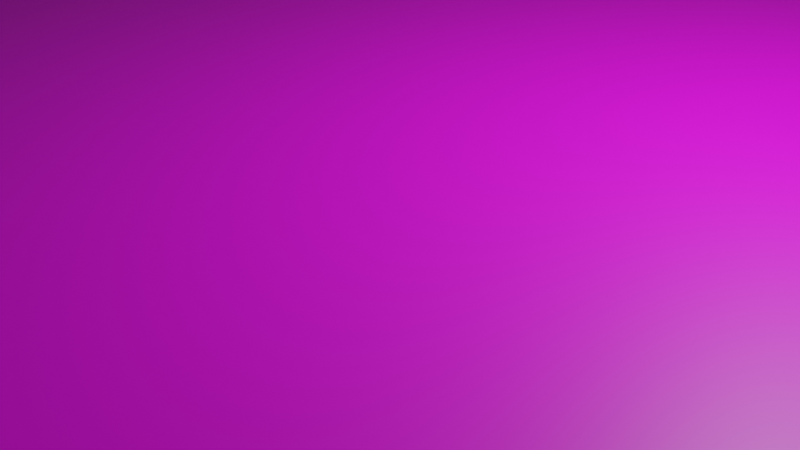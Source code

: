 # Source: CrashedSmartphone02.blend  (saved by Blender 3.6.13; exported with 4.5.12 LTS)
import bpy
from mathutils import Matrix  # noqa: F401  (used for matrix-valued properties, if any)

bpy.ops.wm.read_factory_settings(use_empty=True)
scene = bpy.context.scene
scene.name = 'Scene'

# ---- collections
col_collection = bpy.data.collections.new('Collection'); scene.collection.children.link(col_collection)

# ---- images (referenced by path relative to the original .blend; pixels are not part of the script)
import os
ASSET_DIR = os.environ.get("B2B_ASSET_DIR", "")  # directory of the original .blend (textures are referenced by path, not embedded)
HERE = os.path.dirname(os.path.abspath(__file__))  # packed textures are extracted next to this script under _unpacked/

def load_image(name, relpath, width, height, colorspace="sRGB"):
    """Load a texture the original file referenced (path relative to the .blend, or extracted next to this script)."""
    p = next((c for c in (os.path.join(HERE, relpath), os.path.join(ASSET_DIR, relpath)) if relpath and os.path.exists(c)), "")
    if p:
        img = bpy.data.images.load(p, check_existing=True)
        img.name = name
    else:  # same state as the original file: an image datablock whose file is absent (Cycles renders it pink)
        img = bpy.data.images.new(name, width, height)
        img.source = "FILE"
        img.filepath = "//" + (relpath or name)
    img.colorspace_settings.name = colorspace
    return img
img_crashedphone02_png = load_image('CrashedPhone02.png', 'CrashedPhone02.png', 1024, 1024, 'sRGB')

# ---- materials (node trees are filled in below, after node groups)
mat_nonscreen = bpy.data.materials.new('NonScreen')
mat_nonscreen.alpha_threshold = 0.0
mat_nonscreen.use_transparent_shadow = False
mat_nonscreen.roughness = 0.5
mat_nonscreen.line_color = (0.0, 0.0, 0.0, 1.0)
mat_screen = bpy.data.materials.new('Screen')
mat_screen.use_transparent_shadow = False

# ---- material node trees
mat_nonscreen.use_nodes = True; mat_nonscreen.node_tree.nodes.clear()
_N = mat_nonscreen.node_tree.nodes; _L = mat_nonscreen.node_tree.links
n0 = _N.new('ShaderNodeOutputMaterial'); n0.name = 'Material Output'; n0.location = (300, 300)
n1 = _N.new('ShaderNodeBsdfPrincipled'); n1.name = 'Principled BSDF'; n1.location = (10, 300)
n1.distribution = 'GGX'
n1.subsurface_method = 'RANDOM_WALK_SKIN'
n1.inputs[0].default_value = (0.0, 0.0, 0.0, 1.0)
n1.inputs[1].default_value = 0.7
n1.inputs[3].default_value = 1.45
n1.inputs[27].default_value = (0.0, 0.0, 0.0, 1.0)
n1.inputs[28].default_value = 1.0
_L.new(n1.outputs[0], n0.inputs[0])
n0.is_active_output = True
mat_screen.use_nodes = True; mat_screen.node_tree.nodes.clear()
_N = mat_screen.node_tree.nodes; _L = mat_screen.node_tree.links
n0 = _N.new('ShaderNodeBsdfPrincipled'); n0.name = 'Principled BSDF'; n0.location = (10, 300)
n0.distribution = 'GGX'
n0.subsurface_method = 'RANDOM_WALK_SKIN'
n0.inputs[3].default_value = 1.45
n0.inputs[27].default_value = (0.0, 0.0, 0.0, 1.0)
n0.inputs[28].default_value = 1.0
n1 = _N.new('ShaderNodeOutputMaterial'); n1.name = 'Material Output'; n1.location = (300, 300)
n2 = _N.new('ShaderNodeTexImage'); n2.name = 'Image Texture'; n2.location = (-280, 280)
n2.image = img_crashedphone02_png
_L.new(n0.outputs[0], n1.inputs[0])
_L.new(n2.outputs[0], n0.inputs[0])
n1.is_active_output = True

# ---- world
world_world = bpy.data.worlds.new('World'); scene.world = world_world
world_world.use_nodes = True; world_world.node_tree.nodes.clear()
_N = world_world.node_tree.nodes; _L = world_world.node_tree.links
n0 = _N.new('ShaderNodeOutputWorld'); n0.name = 'World Output'; n0.location = (300, 300)
n1 = _N.new('ShaderNodeBackground'); n1.name = 'Background'; n1.location = (10, 300)
n1.inputs[0].default_value = (0.05088, 0.05088, 0.05088, 1.0)
_L.new(n1.outputs[0], n0.inputs[0])
n0.is_active_output = True
world_world.color = (0.05088, 0.05088, 0.05088)
world_world.use_sun_shadow = False
world_world.sun_shadow_jitter_overblur = 0.0

# ---- cameras
cam_camera = bpy.data.cameras.new('Camera')
cam_camera.clip_end = 100.0
cam_camera.ortho_scale = 7.314

# ---- lights
light_light = bpy.data.lights.new('Light', 'POINT')
light_light.transmission_factor = 0.0
light_light.energy = 1000.0
light_light.shadow_soft_size = 0.1
light_light.shadow_maximum_resolution = 0.006
light_light.use_absolute_resolution = True

# ---- meshes
me_smartphone = bpy.data.meshes.new('Smartphone')
me_smartphone.from_pydata([(8.977, -6.0, 1.0), (10.0, -4.977, 1.0), (9.058, -5.997, 1.0), (9.137, -5.987, 1.0), (9.216, -5.972, 1.0), (9.293, -5.95, 1.0), (9.369, -5.922, 1.0), (9.442, -5.889, 1.0), (9.512, -5.849, 1.0), (9.578, -5.805, 1.0), (9.641, -5.755, 1.0), (9.7, -5.7, 1.0), (9.755, -5.641, 1.0), (9.805, -5.578, 1.0), (9.849, -5.512, 1.0), (9.889, -5.442, 1.0), (9.922, -5.369, 1.0), (9.95, -5.293, 1.0), (9.972, -5.216, 1.0), (9.987, -5.137, 1.0), (9.997, -5.058, 1.0), (10.0, -4.977, -1.0), (8.977, -6.0, -1.0), (9.997, -5.058, -1.0), (9.987, -5.137, -1.0), (9.972, -5.216, -1.0), (9.95, -5.293, -1.0), (9.922, -5.369, -1.0), (9.889, -5.442, -1.0), (9.849, -5.512, -1.0), (9.805, -5.578, -1.0), (9.755, -5.641, -1.0), (9.7, -5.7, -1.0), (9.641, -5.755, -1.0), (9.578, -5.805, -1.0), (9.512, -5.849, -1.0), (9.442, -5.889, -1.0), (9.369, -5.922, -1.0), (9.293, -5.95, -1.0), (9.216, -5.972, -1.0), (9.137, -5.987, -1.0), (9.058, -5.997, -1.0), (10.0, 5.012, 1.0), (9.012, 6.0, 1.0), (9.997, 5.09, 1.0), (9.988, 5.167, 1.0), (9.973, 5.243, 1.0), (9.952, 5.317, 1.0), (9.925, 5.39, 1.0), (9.892, 5.461, 1.0), (9.854, 5.528, 1.0), (9.811, 5.593, 1.0), (9.763, 5.654, 1.0), (9.711, 5.711, 1.0), (9.654, 5.763, 1.0), (9.593, 5.811, 1.0), (9.528, 5.854, 1.0), (9.461, 5.892, 1.0), (9.39, 5.925, 1.0), (9.317, 5.952, 1.0), (9.243, 5.973, 1.0), (9.167, 5.988, 1.0), (9.09, 5.997, 1.0), (9.012, 6.0, -1.0), (10.0, 5.012, -1.0), (9.09, 5.997, -1.0), (9.167, 5.988, -1.0), (9.243, 5.973, -1.0), (9.317, 5.952, -1.0), (9.39, 5.925, -1.0), (9.461, 5.892, -1.0), (9.528, 5.854, -1.0), (9.593, 5.811, -1.0), (9.654, 5.763, -1.0), (9.711, 5.711, -1.0), (9.763, 5.654, -1.0), (9.811, 5.593, -1.0), (9.854, 5.528, -1.0), (9.892, 5.461, -1.0), (9.925, 5.39, -1.0), (9.952, 5.317, -1.0), (9.973, 5.243, -1.0), (9.988, 5.167, -1.0), (9.997, 5.09, -1.0), (-10.0, -4.674, 1.0), (-8.674, -6.0, 1.0), (-9.996, -4.778, 1.0), (-9.984, -4.882, 1.0), (-9.963, -4.984, 1.0), (-9.935, -5.084, 1.0), (-9.899, -5.182, 1.0), (-9.856, -5.276, 1.0), (-9.805, -5.367, 1.0), (-9.747, -5.454, 1.0), (-9.682, -5.535, 1.0), (-9.612, -5.612, 1.0), (-9.535, -5.682, 1.0), (-9.454, -5.747, 1.0), (-9.367, -5.805, 1.0), (-9.276, -5.856, 1.0), (-9.182, -5.899, 1.0), (-9.084, -5.935, 1.0), (-8.984, -5.963, 1.0), (-8.882, -5.984, 1.0), (-8.778, -5.996, 1.0), (-8.674, -6.0, -1.0), (-10.0, -4.674, -1.0), (-8.778, -5.996, -1.0), (-8.882, -5.984, -1.0), (-8.984, -5.963, -1.0), (-9.084, -5.935, -1.0), (-9.182, -5.899, -1.0), (-9.276, -5.856, -1.0), (-9.367, -5.805, -1.0), (-9.454, -5.747, -1.0), (-9.535, -5.682, -1.0), (-9.612, -5.612, -1.0), (-9.682, -5.535, -1.0), (-9.747, -5.454, -1.0), (-9.805, -5.367, -1.0), (-9.856, -5.276, -1.0), (-9.899, -5.182, -1.0), (-9.935, -5.084, -1.0), (-9.963, -4.984, -1.0), (-9.984, -4.882, -1.0), (-9.996, -4.778, -1.0), (-8.503, 6.0, 1.0), (-10.0, 4.503, 1.0), (-8.62, 5.995, 1.0), (-8.737, 5.982, 1.0), (-8.852, 5.959, 1.0), (-8.965, 5.927, 1.0), (-9.076, 5.886, 1.0), (-9.182, 5.837, 1.0), (-9.285, 5.779, 1.0), (-9.383, 5.714, 1.0), (-9.475, 5.641, 1.0), (-9.561, 5.561, 1.0), (-9.641, 5.475, 1.0), (-9.714, 5.383, 1.0), (-9.779, 5.285, 1.0), (-9.837, 5.182, 1.0), (-9.886, 5.076, 1.0), (-9.927, 4.965, 1.0), (-9.959, 4.852, 1.0), (-9.982, 4.737, 1.0), (-9.995, 4.62, 1.0), (-10.0, 4.503, -1.0), (-8.503, 6.0, -1.0), (-9.995, 4.62, -1.0), (-9.982, 4.737, -1.0), (-9.959, 4.852, -1.0), (-9.927, 4.965, -1.0), (-9.886, 5.076, -1.0), (-9.837, 5.182, -1.0), (-9.779, 5.285, -1.0), (-9.714, 5.383, -1.0), (-9.641, 5.475, -1.0), (-9.561, 5.561, -1.0), (-9.475, 5.641, -1.0), (-9.383, 5.714, -1.0), (-9.285, 5.779, -1.0), (-9.182, 5.837, -1.0), (-9.076, 5.886, -1.0), (-8.965, 5.927, -1.0), (-8.852, 5.959, -1.0), (-8.737, 5.982, -1.0), (-8.62, 5.995, -1.0)], [], [(106, 84, 127, 147), (147, 149, 150, 151, 152, 153, 154, 155, 156, 157, 158, 159, 160, 161, 162, 163, 164, 165, 166, 167, 148, 63, 65, 66, 67, 68, 69, 70, 71, 72, 73, 74, 75, 76, 77, 78, 79, 80, 81, 82, 83, 64, 21, 23, 24, 25, 26, 27, 28, 29, 30, 31, 32, 33, 34, 35, 36, 37, 38, 39, 40, 41, 22, 105, 107, 108, 109, 110, 111, 112, 113, 114, 115, 116, 117, 118, 119, 120, 121, 122, 123, 124, 125, 106), (0, 22, 41, 2), (2, 41, 40, 3), (3, 40, 39, 4), (4, 39, 38, 5), (5, 38, 37, 6), (6, 37, 36, 7), (7, 36, 35, 8), (8, 35, 34, 9), (9, 34, 33, 10), (10, 33, 32, 11), (11, 32, 31, 12), (12, 31, 30, 13), (13, 30, 29, 14), (14, 29, 28, 15), (15, 28, 27, 16), (16, 27, 26, 17), (17, 26, 25, 18), (18, 25, 24, 19), (19, 24, 23, 20), (20, 23, 21, 1), (42, 44, 45, 46, 47, 48, 49, 50, 51, 52, 53, 54, 55, 56, 57, 58, 59, 60, 61, 62, 43, 126, 128, 129, 130, 131, 132, 133, 134, 135, 136, 137, 138, 139, 140, 141, 142, 143, 144, 145, 146, 127, 84, 86, 87, 88, 89, 90, 91, 92, 93, 94, 95, 96, 97, 98, 99, 100, 101, 102, 103, 104, 85, 0, 2, 3, 4, 5, 6, 7, 8, 9, 10, 11, 12, 13, 14, 15, 16, 17, 18, 19, 20, 1), (42, 64, 83, 44), (44, 83, 82, 45), (45, 82, 81, 46), (46, 81, 80, 47), (47, 80, 79, 48), (48, 79, 78, 49), (49, 78, 77, 50), (50, 77, 76, 51), (51, 76, 75, 52), (52, 75, 74, 53), (53, 74, 73, 54), (54, 73, 72, 55), (55, 72, 71, 56), (56, 71, 70, 57), (57, 70, 69, 58), (58, 69, 68, 59), (59, 68, 67, 60), (60, 67, 66, 61), (61, 66, 65, 62), (62, 65, 63, 43), (64, 42, 1, 21), (105, 85, 104, 107), (107, 104, 103, 108), (108, 103, 102, 109), (109, 102, 101, 110), (110, 101, 100, 111), (111, 100, 99, 112), (112, 99, 98, 113), (113, 98, 97, 114), (114, 97, 96, 115), (115, 96, 95, 116), (116, 95, 94, 117), (117, 94, 93, 118), (118, 93, 92, 119), (119, 92, 91, 120), (120, 91, 90, 121), (121, 90, 89, 122), (122, 89, 88, 123), (123, 88, 87, 124), (124, 87, 86, 125), (125, 86, 84, 106), (22, 0, 85, 105), (126, 148, 167, 128), (128, 167, 166, 129), (129, 166, 165, 130), (130, 165, 164, 131), (131, 164, 163, 132), (132, 163, 162, 133), (133, 162, 161, 134), (134, 161, 160, 135), (135, 160, 159, 136), (136, 159, 158, 137), (137, 158, 157, 138), (138, 157, 156, 139), (139, 156, 155, 140), (140, 155, 154, 141), (141, 154, 153, 142), (142, 153, 152, 143), (143, 152, 151, 144), (144, 151, 150, 145), (145, 150, 149, 146), (146, 149, 147, 127), (148, 126, 43, 63)])
me_smartphone.polygons.foreach_set('material_index', [0, 0, 0, 0, 0, 0, 0, 0, 0, 0, 0, 0, 0, 0, 0, 0, 0, 0, 0, 0, 0, 0, 1, 0, 0, 0, 0, 0, 0, 0, 0, 0, 0, 0, 0, 0, 0, 0, 0, 0, 0, 0, 0, 0, 0, 0, 0, 0, 0, 0, 0, 0, 0, 0, 0, 0, 0, 0, 0, 0, 0, 0, 0, 0, 0, 0, 0, 0, 0, 0, 0, 0, 0, 0, 0, 0, 0, 0, 0, 0, 0, 0, 0, 0, 0, 0])
_uv = me_smartphone.uv_layers.new(name='UVMap')
_uv.uv.foreach_set('vector', [0.375, 0.02761, 0.625, 0.02761, 0.625, 0.2188, 0.375, 0.2188, 0.125, 0.5312, 0.1251, 0.5287, 0.1252, 0.5263, 0.1255, 0.5239, 0.1259, 0.5216, 0.1264, 0.5193, 0.127, 0.517, 0.1278, 0.5149, 0.1286, 0.5129, 0.1295, 0.5109, 0.1305, 0.5091, 0.1316, 0.5075, 0.1327, 0.506, 0.1339, 0.5046, 0.1352, 0.5034, 0.1366, 0.5024, 0.1379, 0.5015, 0.1393, 0.5009, 0.1408, 0.5004, 0.1422, 0.5001, 0.1437, 0.5, 0.3627, 0.5, 0.3636, 0.5001, 0.3646, 0.5003, 0.3655, 0.5006, 0.3665, 0.501, 0.3674, 0.5016, 0.3683, 0.5022, 0.3691, 0.503, 0.3699, 0.5039, 0.3707, 0.5049, 0.3714, 0.506, 0.372, 0.5072, 0.3726, 0.5085, 0.3732, 0.5098, 0.3737, 0.5112, 0.3741, 0.5127, 0.3744, 0.5142, 0.3747, 0.5158, 0.3748, 0.5174, 0.375, 0.519, 0.375, 0.5206, 0.375, 0.7287, 0.375, 0.7304, 0.3748, 0.732, 0.3746, 0.7337, 0.3744, 0.7353, 0.374, 0.7368, 0.3736, 0.7384, 0.3731, 0.7398, 0.3726, 0.7412, 0.3719, 0.7425, 0.3713, 0.7438, 0.3705, 0.7449, 0.3697, 0.7459, 0.3689, 0.7469, 0.368, 0.7477, 0.3671, 0.7484, 0.3662, 0.749, 0.3652, 0.7494, 0.3642, 0.7497, 0.3632, 0.7499, 0.3622, 0.75, 0.1416, 0.75, 0.1403, 0.7499, 0.139, 0.7497, 0.1377, 0.7492, 0.1364, 0.7486, 0.1352, 0.7479, 0.134, 0.747, 0.1329, 0.7459, 0.1318, 0.7447, 0.1308, 0.7434, 0.1299, 0.7419, 0.129, 0.7403, 0.1282, 0.7386, 0.1274, 0.7368, 0.1268, 0.7349, 0.1263, 0.733, 0.1258, 0.7309, 0.1255, 0.7288, 0.1252, 0.7267, 0.1251, 0.7246, 0.125, 0.7224, 0.625, 0.7628, 0.375, 0.7628, 0.375, 0.7618, 0.625, 0.7618, 0.625, 0.7618, 0.375, 0.7618, 0.375, 0.7608, 0.625, 0.7608, 0.625, 0.7608, 0.375, 0.7608, 0.375, 0.7598, 0.625, 0.7598, 0.625, 0.7598, 0.375, 0.7598, 0.375, 0.7588, 0.625, 0.7588, 0.625, 0.7588, 0.375, 0.7588, 0.375, 0.7579, 0.625, 0.7579, 0.625, 0.7579, 0.375, 0.7579, 0.375, 0.757, 0.625, 0.757, 0.625, 0.757, 0.375, 0.757, 0.375, 0.7561, 0.625, 0.7561, 0.625, 0.7561, 0.375, 0.7561, 0.375, 0.7553, 0.625, 0.7553, 0.625, 0.7553, 0.375, 0.7553, 0.375, 0.7545, 0.625, 0.7545, 0.625, 0.7545, 0.375, 0.7545, 0.375, 0.75, 0.625, 0.75, 0.625, 0.75, 0.375, 0.75, 0.375, 0.7425, 0.625, 0.7425, 0.625, 0.7425, 0.375, 0.7425, 0.375, 0.7412, 0.625, 0.7412, 0.625, 0.7412, 0.375, 0.7412, 0.375, 0.7398, 0.625, 0.7398, 0.625, 0.7398, 0.375, 0.7398, 0.375, 0.7384, 0.625, 0.7384, 0.625, 0.7384, 0.375, 0.7384, 0.375, 0.7368, 0.625, 0.7368, 0.625, 0.7368, 0.375, 0.7368, 0.375, 0.7353, 0.625, 0.7353, 0.625, 0.7353, 0.375, 0.7353, 0.375, 0.7337, 0.625, 0.7337, 0.625, 0.7337, 0.375, 0.7337, 0.375, 0.732, 0.625, 0.732, 0.625, 0.732, 0.375, 0.732, 0.375, 0.7304, 0.625, 0.7304, 0.625, 0.7304, 0.375, 0.7304, 0.375, 0.7287, 0.625, 0.7287, 0.9117, 0.00173, 0.918, 0.001882, 0.9244, 0.002339, 0.9306, 0.003095, 0.9367, 0.004149, 0.9427, 0.005492, 0.9485, 0.007116, 0.9541, 0.009012, 0.9594, 0.01117, 0.9644, 0.01357, 0.969, 0.0162, 0.9734, 0.01905, 0.9773, 0.0221, 0.9808, 0.02533, 0.984, 0.02871, 0.9866, 0.03223, 0.9888, 0.03587, 0.9906, 0.03961, 0.9918, 0.04341, 0.9926, 0.04727, 0.9928, 0.05114, 0.9928, 0.9273, 0.9924, 0.9332, 0.9913, 0.939, 0.9894, 0.9448, 0.9868, 0.9504, 0.9834, 0.9559, 0.9794, 0.9613, 0.9747, 0.9664, 0.9693, 0.9713, 0.9633, 0.9759, 0.9568, 0.9802, 0.9497, 0.9842, 0.9421, 0.9879, 0.9341, 0.9911, 0.9257, 0.994, 0.9169, 0.9965, 0.9078, 0.9985, 0.8985, 1.0, 0.8891, 1.001, 0.8795, 1.002, 0.8698, 1.002, 0.1161, 1.002, 0.1075, 1.002, 0.09903, 1.001, 0.09065, 1.0, 0.08242, 0.9989, 0.0744, 0.9971, 0.06664, 0.9949, 0.05918, 0.9924, 0.05207, 0.9895, 0.04536, 0.9863, 0.03908, 0.9828, 0.03328, 0.9789, 0.02799, 0.9748, 0.02324, 0.9705, 0.01906, 0.966, 0.01548, 0.9612, 0.01252, 0.9564, 0.0102, 0.9514, 0.008536, 0.9462, 0.007531, 0.9411, 0.007195, 0.9359, 0.007195, 0.05289, 0.007454, 0.04888, 0.00823, 0.04489, 0.009516, 0.04095, 0.01131, 0.03708, 0.01359, 0.03331, 0.01635, 0.02966, 0.01957, 0.02616, 0.02324, 0.02282, 0.02732, 0.01966, 0.0318, 0.01671, 0.03664, 0.01399, 0.04182, 0.0115, 0.04731, 0.009269, 0.05306, 0.007306, 0.05905, 0.005624, 0.06524, 0.004234, 0.07159, 0.003144, 0.07806, 0.00236, 0.08461, 0.001888, 0.0912, 0.00173, 0.625, 0.5206, 0.375, 0.5206, 0.375, 0.519, 0.625, 0.519, 0.625, 0.519, 0.375, 0.519, 0.375, 0.5174, 0.625, 0.5174, 0.625, 0.5174, 0.375, 0.5174, 0.375, 0.5158, 0.625, 0.5158, 0.625, 0.5158, 0.375, 0.5158, 0.375, 0.5142, 0.625, 0.5142, 0.625, 0.5142, 0.375, 0.5142, 0.375, 0.5127, 0.625, 0.5127, 0.625, 0.5127, 0.375, 0.5127, 0.375, 0.5112, 0.625, 0.5112, 0.625, 0.5112, 0.375, 0.5112, 0.375, 0.5098, 0.625, 0.5098, 0.625, 0.5098, 0.375, 0.5098, 0.375, 0.5085, 0.625, 0.5085, 0.625, 0.5085, 0.375, 0.5085, 0.375, 0.5072, 0.625, 0.5072, 0.625, 0.5072, 0.375, 0.5072, 0.375, 0.5, 0.625, 0.5, 0.625, 0.5, 0.375, 0.5, 0.375, 0.4957, 0.625, 0.4957, 0.625, 0.4957, 0.375, 0.4957, 0.375, 0.4949, 0.625, 0.4949, 0.625, 0.4949, 0.375, 0.4949, 0.375, 0.4941, 0.625, 0.4941, 0.625, 0.4941, 0.375, 0.4941, 0.375, 0.4933, 0.625, 0.4933, 0.625, 0.4933, 0.375, 0.4933, 0.375, 0.4924, 0.625, 0.4924, 0.625, 0.4924, 0.375, 0.4924, 0.375, 0.4915, 0.625, 0.4915, 0.625, 0.4915, 0.375, 0.4915, 0.375, 0.4905, 0.625, 0.4905, 0.625, 0.4905, 0.375, 0.4905, 0.375, 0.4896, 0.625, 0.4896, 0.625, 0.4896, 0.375, 0.4896, 0.375, 0.4886, 0.625, 0.4886, 0.625, 0.4886, 0.375, 0.4886, 0.375, 0.4877, 0.625, 0.4877, 0.375, 0.5206, 0.625, 0.5206, 0.625, 0.7287, 0.375, 0.7287, 0.375, 0.9834, 0.625, 0.9834, 0.625, 0.9847, 0.375, 0.9847, 0.375, 0.9847, 0.625, 0.9847, 0.625, 0.986, 0.375, 0.986, 0.375, 0.986, 0.625, 0.986, 0.625, 0.9873, 0.375, 0.9873, 0.375, 0.9873, 0.625, 0.9873, 0.625, 0.9886, 0.375, 0.9886, 0.375, 0.9886, 0.625, 0.9886, 0.625, 0.9898, 0.375, 0.9898, 0.375, 0.9898, 0.625, 0.9898, 0.625, 0.991, 0.375, 0.991, 0.375, 0.991, 0.625, 0.991, 0.625, 0.9921, 0.375, 0.9921, 0.375, 0.9921, 0.625, 0.9921, 0.625, 0.9932, 0.375, 0.9932, 0.375, 0.9932, 0.625, 0.9932, 0.625, 0.9942, 0.375, 0.9942, 0.375, 0.9942, 0.625, 0.9942, 0.625, 1.0, 0.375, 1.0, 0.375, 0.0, 0.625, 0.0, 0.625, 0.00968, 0.375, 0.00968, 0.375, 0.00968, 0.625, 0.00968, 0.625, 0.01138, 0.375, 0.01138, 0.375, 0.01138, 0.625, 0.01138, 0.625, 0.01319, 0.375, 0.01319, 0.375, 0.01319, 0.625, 0.01319, 0.625, 0.01508, 0.375, 0.01508, 0.375, 0.01508, 0.625, 0.01508, 0.625, 0.01705, 0.375, 0.01705, 0.375, 0.01705, 0.625, 0.01705, 0.625, 0.01908, 0.375, 0.01908, 0.375, 0.01908, 0.625, 0.01908, 0.625, 0.02117, 0.375, 0.02117, 0.375, 0.02117, 0.625, 0.02117, 0.625, 0.02329, 0.375, 0.02329, 0.375, 0.02329, 0.625, 0.02329, 0.625, 0.02545, 0.375, 0.02545, 0.375, 0.02545, 0.625, 0.02545, 0.625, 0.02761, 0.375, 0.02761, 0.375, 0.7628, 0.625, 0.7628, 0.625, 0.9834, 0.375, 0.9834, 0.625, 0.2687, 0.375, 0.2687, 0.375, 0.2672, 0.625, 0.2672, 0.625, 0.2672, 0.375, 0.2672, 0.375, 0.2658, 0.625, 0.2658, 0.625, 0.2658, 0.375, 0.2658, 0.375, 0.2643, 0.625, 0.2643, 0.625, 0.2643, 0.375, 0.2643, 0.375, 0.2629, 0.625, 0.2629, 0.625, 0.2629, 0.375, 0.2629, 0.375, 0.2616, 0.625, 0.2616, 0.625, 0.2616, 0.375, 0.2616, 0.375, 0.2602, 0.625, 0.2602, 0.625, 0.2602, 0.375, 0.2602, 0.375, 0.2589, 0.625, 0.2589, 0.625, 0.2589, 0.375, 0.2589, 0.375, 0.2577, 0.625, 0.2577, 0.625, 0.2577, 0.375, 0.2577, 0.375, 0.2566, 0.625, 0.2566, 0.625, 0.2566, 0.375, 0.2566, 0.375, 0.25, 0.625, 0.25, 0.625, 0.25, 0.375, 0.25, 0.375, 0.2391, 0.625, 0.2391, 0.625, 0.2391, 0.375, 0.2391, 0.375, 0.2371, 0.625, 0.2371, 0.625, 0.2371, 0.375, 0.2371, 0.375, 0.2351, 0.625, 0.2351, 0.625, 0.2351, 0.375, 0.2351, 0.375, 0.233, 0.625, 0.233, 0.625, 0.233, 0.375, 0.233, 0.375, 0.2307, 0.625, 0.2307, 0.625, 0.2307, 0.375, 0.2307, 0.375, 0.2284, 0.625, 0.2284, 0.625, 0.2284, 0.375, 0.2284, 0.375, 0.2261, 0.625, 0.2261, 0.625, 0.2261, 0.375, 0.2261, 0.375, 0.2237, 0.625, 0.2237, 0.625, 0.2237, 0.375, 0.2237, 0.375, 0.2213, 0.625, 0.2213, 0.625, 0.2213, 0.375, 0.2213, 0.375, 0.2188, 0.625, 0.2188, 0.375, 0.2687, 0.625, 0.2687, 0.625, 0.4877, 0.375, 0.4877])
me_smartphone.materials.append(mat_nonscreen)
me_smartphone.materials.append(mat_screen)
me_smartphone.use_mirror_vertex_groups = False
me_smartphone.update()

# ---- objects
ob_smartphone = bpy.data.objects.new('Smartphone', me_smartphone)
ob_light = bpy.data.objects.new('Light', light_light)
ob_camera = bpy.data.objects.new('Camera', cam_camera)

# ---- transforms, parenting, visibility, modifiers, constraints
ob_smartphone.location = (0.0, 0.0, 0.5)
ob_smartphone.lock_rotations_4d = False
ob_smartphone.empty_display_type = 'ARROWS'
ob_smartphone.lineart.crease_threshold = 0.0
ob_light.location = (4.076, 1.005, 5.904)
ob_light.rotation_euler = (0.6503, 0.05522, 1.866)
ob_light.lock_rotations_4d = False
ob_light.empty_display_type = 'ARROWS'
ob_light.color = (0.0, 0.0, 0.0, 0.0)
ob_light.lineart.crease_threshold = 0.0
ob_camera.location = (7.359, -6.926, 4.958)
ob_camera.rotation_euler = (1.109, 0.0, 0.8149)
ob_camera.lock_rotations_4d = False
ob_camera.empty_display_type = 'ARROWS'
ob_camera.color = (0.0, 0.0, 0.0, 0.0)
ob_camera.display_type = 'WIRE'
ob_camera.lineart.crease_threshold = 0.0

# ---- collection membership
col_collection.objects.link(ob_smartphone)
col_collection.objects.link(ob_light)
col_collection.objects.link(ob_camera)

# ---- scene / render settings (as saved in the file)
scene.camera = ob_camera
scene.frame_start = 1; scene.frame_end = 250; scene.frame_set(20)
scene.render.engine = 'BLENDER_EEVEE_NEXT'
scene.cycles.sampling_pattern = 'TABULATED_SOBOL'
scene.view_settings.view_transform = 'Filmic'
bpy.context.view_layer.update()
